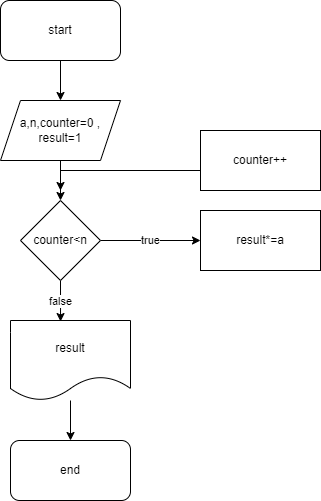

The diagram above was exported from draw.io. Its source (the exported page's mxGraphModel, read from the mxfile embedded in the PNG):
<mxGraphModel dx="1422" dy="705" grid="1" gridSize="10" guides="1" tooltips="1" connect="1" arrows="1" fold="1" page="1" pageScale="1" pageWidth="850" pageHeight="1100" math="0" shadow="0">
  <root>
    <mxCell id="0" />
    <mxCell id="1" parent="0" />
    <mxCell id="vkCEe1NWUL-Kf6LfTpnt-11" style="edgeStyle=orthogonalEdgeStyle;rounded=0;orthogonalLoop=1;jettySize=auto;html=1;" parent="1" source="vkCEe1NWUL-Kf6LfTpnt-1" target="vkCEe1NWUL-Kf6LfTpnt-2" edge="1">
      <mxGeometry relative="1" as="geometry" />
    </mxCell>
    <mxCell id="vkCEe1NWUL-Kf6LfTpnt-1" value="start" style="rounded=1;whiteSpace=wrap;html=1;" parent="1" vertex="1">
      <mxGeometry x="340" y="80" width="120" height="60" as="geometry" />
    </mxCell>
    <mxCell id="vkCEe1NWUL-Kf6LfTpnt-10" style="edgeStyle=orthogonalEdgeStyle;rounded=0;orthogonalLoop=1;jettySize=auto;html=1;exitX=0.5;exitY=1;exitDx=0;exitDy=0;entryX=0.5;entryY=0;entryDx=0;entryDy=0;" parent="1" source="vkCEe1NWUL-Kf6LfTpnt-2" target="vkCEe1NWUL-Kf6LfTpnt-3" edge="1">
      <mxGeometry relative="1" as="geometry" />
    </mxCell>
    <mxCell id="vkCEe1NWUL-Kf6LfTpnt-2" value="a,n,counter=0 , result=1" style="shape=parallelogram;perimeter=parallelogramPerimeter;whiteSpace=wrap;html=1;fixedSize=1;" parent="1" vertex="1">
      <mxGeometry x="340" y="180" width="120" height="60" as="geometry" />
    </mxCell>
    <mxCell id="vkCEe1NWUL-Kf6LfTpnt-7" value="true" style="edgeStyle=orthogonalEdgeStyle;rounded=0;orthogonalLoop=1;jettySize=auto;html=1;exitX=1;exitY=0.5;exitDx=0;exitDy=0;" parent="1" source="vkCEe1NWUL-Kf6LfTpnt-3" target="vkCEe1NWUL-Kf6LfTpnt-6" edge="1">
      <mxGeometry relative="1" as="geometry" />
    </mxCell>
    <mxCell id="vkCEe1NWUL-Kf6LfTpnt-8" value="false" style="edgeStyle=orthogonalEdgeStyle;rounded=0;orthogonalLoop=1;jettySize=auto;html=1;exitX=0.5;exitY=1;exitDx=0;exitDy=0;entryX=0.417;entryY=0.013;entryDx=0;entryDy=0;entryPerimeter=0;" parent="1" source="vkCEe1NWUL-Kf6LfTpnt-3" target="vkCEe1NWUL-Kf6LfTpnt-4" edge="1">
      <mxGeometry relative="1" as="geometry" />
    </mxCell>
    <mxCell id="vkCEe1NWUL-Kf6LfTpnt-3" value="counter&amp;lt;n" style="rhombus;whiteSpace=wrap;html=1;" parent="1" vertex="1">
      <mxGeometry x="360" y="280" width="80" height="80" as="geometry" />
    </mxCell>
    <mxCell id="vkCEe1NWUL-Kf6LfTpnt-13" style="edgeStyle=orthogonalEdgeStyle;rounded=0;orthogonalLoop=1;jettySize=auto;html=1;" parent="1" source="vkCEe1NWUL-Kf6LfTpnt-4" target="vkCEe1NWUL-Kf6LfTpnt-9" edge="1">
      <mxGeometry relative="1" as="geometry" />
    </mxCell>
    <mxCell id="vkCEe1NWUL-Kf6LfTpnt-4" value="result" style="shape=document;whiteSpace=wrap;html=1;boundedLbl=1;" parent="1" vertex="1">
      <mxGeometry x="350" y="400" width="120" height="80" as="geometry" />
    </mxCell>
    <mxCell id="vkCEe1NWUL-Kf6LfTpnt-12" style="edgeStyle=orthogonalEdgeStyle;rounded=0;orthogonalLoop=1;jettySize=auto;html=1;" parent="1" source="vkCEe1NWUL-Kf6LfTpnt-5" edge="1">
      <mxGeometry relative="1" as="geometry">
        <mxPoint x="400" y="270" as="targetPoint" />
        <Array as="points">
          <mxPoint x="400" y="250" />
        </Array>
      </mxGeometry>
    </mxCell>
    <mxCell id="vkCEe1NWUL-Kf6LfTpnt-5" value="counter++" style="rounded=0;whiteSpace=wrap;html=1;" parent="1" vertex="1">
      <mxGeometry x="540" y="210" width="120" height="60" as="geometry" />
    </mxCell>
    <mxCell id="vkCEe1NWUL-Kf6LfTpnt-6" value="result*=a" style="rounded=0;whiteSpace=wrap;html=1;" parent="1" vertex="1">
      <mxGeometry x="540" y="290" width="120" height="60" as="geometry" />
    </mxCell>
    <mxCell id="vkCEe1NWUL-Kf6LfTpnt-9" value="end" style="rounded=1;whiteSpace=wrap;html=1;" parent="1" vertex="1">
      <mxGeometry x="350" y="520" width="120" height="60" as="geometry" />
    </mxCell>
  </root>
</mxGraphModel>